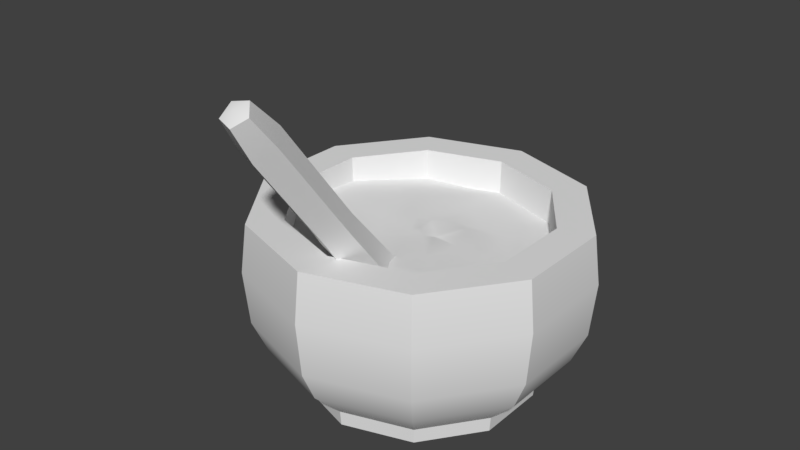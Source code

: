 # Source: SM_StoneMortar_001.blend  (saved by Blender 2.80.37; exported with 4.5.12 LTS)
import bpy
from mathutils import Matrix  # noqa: F401  (used for matrix-valued properties, if any)

bpy.ops.wm.read_factory_settings(use_empty=True)
scene = bpy.context.scene
scene.name = 'Scene'

# ---- collections
col_collection_1 = bpy.data.collections.new('Collection 1'); scene.collection.children.link(col_collection_1)

# ---- materials (node trees are filled in below, after node groups)
mat_stone_mortar = bpy.data.materials.new('Stone Mortar')
mat_stone_mortar.alpha_threshold = 0.0
mat_stone_mortar.use_transparent_shadow = False
mat_stone_mortar.roughness = 0.5
mat_stone_mortar.specular_intensity = 0.0
mat_stone_mortar.line_color = (0.0, 0.0, 0.0, 1.0)
mat_mortarfilling = bpy.data.materials.new('MortarFilling')
mat_mortarfilling.use_transparent_shadow = False
mat_mortarfilling.roughness = 1.0
mat_mortarfilling.specular_intensity = 0.2647

# ---- node groups
ng_auto_smooth = bpy.data.node_groups.new('Auto Smooth', 'GeometryNodeTree')
_s = ng_auto_smooth.interface.new_socket(name='Geometry', in_out='OUTPUT', socket_type='NodeSocketGeometry')
_s = ng_auto_smooth.interface.new_socket(name='Geometry', in_out='INPUT', socket_type='NodeSocketGeometry')
_s = ng_auto_smooth.interface.new_socket(name='Angle', in_out='INPUT', socket_type='NodeSocketFloat')
_s.subtype = 'ANGLE'
_s.min_value = 0.0
_s.max_value = 3.142
ng_auto_smooth.is_modifier = True
_N = ng_auto_smooth.nodes; _L = ng_auto_smooth.links
n0 = _N.new('NodeGroupOutput'); n0.name = 'Group Output'; n0.location = (480, -100)
n1 = _N.new('NodeGroupInput'); n1.name = 'Group Input'; n1.location = (-420, -300)
n2 = _N.new('NodeGroupInput'); n2.name = 'Group Input.001'; n2.location = (-60, -100)
n3 = _N.new('GeometryNodeSetShadeSmooth'); n3.name = 'Set Shade Smooth'; n3.location = (120, -100)
n3.domain = 'EDGE'
n4 = _N.new('GeometryNodeSetShadeSmooth'); n4.name = 'Set Shade Smooth.001'; n4.location = (300, -100)
n5 = _N.new('GeometryNodeInputMeshEdgeAngle'); n5.name = 'Edge Angle'; n5.location = (-420, -220)
n6 = _N.new('GeometryNodeInputEdgeSmooth'); n6.name = 'Is Edge Smooth'; n6.location = (-60, -160)
n7 = _N.new('GeometryNodeInputShadeSmooth'); n7.name = 'Is Face Smooth'; n7.location = (-240, -340)
n8 = _N.new('FunctionNodeBooleanMath'); n8.name = 'Boolean Math'; n8.location = (-60, -220)
n9 = _N.new('FunctionNodeCompare'); n9.name = 'Compare'; n9.location = (-240, -180)
n9.operation = 'LESS_EQUAL'
_L.new(n5.outputs[0], n9.inputs[0])
_L.new(n4.outputs[0], n0.inputs[0])
_L.new(n1.outputs[1], n9.inputs[1])
_L.new(n9.outputs[0], n8.inputs[0])
_L.new(n7.outputs[0], n8.inputs[1])
_L.new(n2.outputs[0], n3.inputs[0])
_L.new(n6.outputs[0], n3.inputs[1])
_L.new(n3.outputs[0], n4.inputs[0])
_L.new(n8.outputs[0], n3.inputs[2])
n0.is_active_output = True

# ---- material node trees

# ---- world
world_world = bpy.data.worlds.new('World'); scene.world = world_world
world_world.color = (0.05088, 0.05088, 0.05088)
world_world.use_sun_shadow = False
world_world.sun_shadow_jitter_overblur = 0.0
world_world.cycles.sampling_method = 'MANUAL'

# ---- meshes
me_cylinder_001 = bpy.data.meshes.new('Cylinder.001')
me_cylinder_001.from_pydata([(-1.962e-08, 1.0, 0.1308), (0.5878, 0.809, 0.1308), (0.9511, 0.309, 0.1308), (0.9511, -0.309, 0.1308), (0.5878, -0.809, 0.1308), (-1.07e-07, -1.0, 0.1308), (-0.5878, -0.809, 0.1308), (-0.9511, -0.309, 0.1308), (-0.9511, 0.309, 0.1308), (-0.5878, 0.809, 0.1308), (-3.386e-08, 1.272, 0.4099), (0.7477, 1.029, 0.4099), (1.21, 0.3931, 0.4099), (1.21, -0.3931, 0.4099), (0.7477, -1.029, 0.4099), (-1.451e-07, -1.272, 0.4099), (-0.7477, -1.029, 0.4099), (-1.21, -0.3931, 0.4099), (-1.21, 0.3931, 0.4099), (-0.7477, 1.029, 0.4099), (-3.762e-08, 1.393, 0.679), (0.8189, 1.127, 0.679), (1.325, 0.4305, 0.679), (1.325, -0.4305, 0.679), (0.8189, -1.127, 0.679), (-1.594e-07, -1.393, 0.679), (-0.8189, -1.127, 0.679), (-1.325, -0.4305, 0.679), (-1.325, 0.4305, 0.679), (-0.8189, 1.127, 0.679), (-3.839e-08, 1.438, 1.144), (0.8453, 1.163, 1.144), (1.368, 0.4444, 1.144), (1.368, -0.4444, 1.144), (0.8453, -1.163, 1.144), (-1.641e-07, -1.438, 1.144), (-0.8453, -1.163, 1.144), (-1.368, -0.4444, 1.144), (-1.368, 0.4444, 1.144), (-0.8453, 1.163, 1.144), (-9.031e-08, 1.072, 0.805), (0.6303, 0.8676, 0.805), (1.02, 0.3314, 0.805), (1.02, -0.3314, 0.805), (0.6303, -0.8676, 0.805), (-1.545e-07, -1.072, 0.805), (-0.6303, -0.8676, 0.805), (-1.02, -0.3314, 0.805), (-1.02, 0.3314, 0.805), (-0.6303, 0.8676, 0.805), (-8.037e-08, 0.7759, 0.4256), (0.456, 0.6277, 0.4256), (0.7379, 0.2398, 0.4256), (0.7379, -0.2398, 0.4256), (0.456, -0.6277, 0.4256), (-1.268e-07, -0.7759, 0.4256), (-0.456, -0.6277, 0.4256), (-0.7379, -0.2398, 0.4256), (-0.7379, 0.2398, 0.4256), (-0.456, 0.6277, 0.4256), (-6.635e-08, 0.4845, 0.2351), (0.2848, 0.392, 0.2351), (0.4608, 0.1497, 0.2351), (0.4608, -0.1497, 0.2351), (0.2848, -0.392, 0.2351), (-9.535e-08, -0.4845, 0.2351), (-0.2848, -0.392, 0.2351), (-0.4608, -0.1497, 0.2351), (-0.4608, 0.1497, 0.2351), (-0.2848, 0.392, 0.2351), (-8.336e-08, 1.086, 1.558), (0.6385, 0.8789, 1.558), (1.033, 0.3357, 1.558), (1.033, -0.3357, 1.558), (0.6385, -0.8789, 1.558), (-1.484e-07, -1.086, 1.558), (-0.6385, -0.8789, 1.558), (-1.033, -0.3357, 1.558), (-1.033, 0.3357, 1.558), (-0.6385, 0.8789, 1.558), (0.8151, 1.122, 1.558), (-3.623e-08, 1.387, 1.558), (1.319, 0.4285, 1.558), (1.319, -0.4285, 1.558), (0.8151, -1.122, 1.558), (-1.575e-07, -1.387, 1.558), (-0.8151, -1.122, 1.558), (-1.319, -0.4285, 1.558), (-1.319, 0.4285, 1.558), (-0.8151, 1.122, 1.558), (-1.962e-08, 0.9878, 0.0), (0.5806, 0.7992, 0.0), (0.9395, 0.3053, 0.0), (0.9395, -0.3053, 0.0), (0.5806, -0.7992, 0.0), (-1.06e-07, -0.9878, 0.0), (-0.5806, -0.7992, 0.0), (-0.9395, -0.3053, 0.0), (-0.9395, 0.3053, 0.0), (-0.5806, 0.7992, 0.0), (0.03395, 0.04949, 0.3219), (0.3826, -0.3129, 0.3833), (-0.09923, -0.4383, 0.2894), (-0.397, -0.1102, 0.5351), (-0.09923, 0.218, 0.7808), (0.3826, 0.09263, 0.6869), (0.1671, -0.6966, 0.6344), (-0.3147, -0.5713, 0.7283), (-0.3147, -0.1657, 1.032), (0.1671, -0.04036, 1.126), (0.4649, -0.3685, 0.8801), (0.03395, -1.9, 2.925), (-0.04433, -0.1865, 0.2351), (0.2389, -0.1128, 0.2902), (0.1606, -0.3995, 0.2712), (0.4438, -0.08748, 0.5048), (0.2389, 0.1256, 0.4687), (-0.2194, 0.006358, 0.3795), (-0.2977, -0.2803, 0.3604), (-0.04433, 0.1992, 0.5239), (-0.2977, 0.1054, 0.6492), (0.1606, 0.2246, 0.7385), (0.4922, -0.3585, 0.6184), (0.4922, -0.1201, 0.7969), (0.03395, -0.625, 0.4188), (0.3172, -0.5514, 0.474), (-0.4243, -0.3585, 0.6184), (-0.2493, -0.5514, 0.474), (-0.2493, 0.07274, 0.9413), (-0.4243, -0.1201, 0.7969), (0.3172, 0.07274, 0.9413), (0.03395, 0.1464, 0.9964), (0.3656, -0.584, 0.766), (-0.09272, -0.7032, 0.6767), (-0.376, -0.3912, 0.9104), (-0.09272, -0.0791, 1.144), (0.3656, -0.1983, 1.055), (0.1122, -0.6779, 0.8913), (0.2873, -0.485, 1.036), (-0.171, -0.6042, 0.9465), (-0.171, -0.3658, 1.125), (0.1122, -0.2921, 1.18), (0.09624, -0.8118, 1.152), (0.2355, -0.6583, 1.267), (-0.1291, -0.7532, 1.196), (-0.1291, -0.5635, 1.338), (0.09624, -0.5049, 1.382), (0.08538, -1.159, 1.671), (0.2004, -1.032, 1.766), (-0.1007, -1.11, 1.707), (-0.1007, -0.9536, 1.825), (0.08538, -0.9052, 1.861), (0.08562, -1.815, 2.547), (0.2012, -1.688, 2.642), (-0.1013, -1.766, 2.583), (-0.1013, -1.609, 2.701), (0.08562, -1.561, 2.737), (0.07045, -1.97, 2.832), (0.1521, -1.88, 2.899), (-0.06161, -1.936, 2.858), (-0.06161, -1.825, 2.941), (0.07045, -1.791, 2.967), (-0.3341, -0.4579, 0.5439), (0.1707, -0.5895, 0.4454), (0.4922, -0.239, 0.7079), (0.1876, 0.1064, 0.9665), (-0.3287, -0.01473, 0.8758), (0.09424, -0.1505, 0.2621), (0.1049, 0.1604, 0.4948), (0.2389, -0.006834, 0.3696), (-0.1406, 0.09317, 0.4445), (-0.1244, -0.09832, 0.3011)], [], [(2, 1, 11, 12), (90, 0, 1, 91), (96, 6, 7, 97), (17, 16, 26, 27), (0, 9, 19, 10), (9, 8, 18, 19), (8, 7, 17, 18), (7, 6, 16, 17), (6, 5, 15, 16), (5, 4, 14, 15), (4, 3, 13, 14), (1, 0, 10, 11), (3, 2, 12, 13), (24, 23, 33, 34), (14, 13, 23, 24), (11, 10, 20, 21), (18, 17, 27, 28), (15, 14, 24, 25), (12, 11, 21, 22), (19, 18, 28, 29), (16, 15, 25, 26), (13, 12, 22, 23), (10, 19, 29, 20), (31, 80, 82, 32), (21, 20, 30, 31), (28, 27, 37, 38), (25, 24, 34, 35), (22, 21, 31, 32), (29, 28, 38, 39), (26, 25, 35, 36), (23, 22, 32, 33), (20, 29, 39, 30), (27, 26, 36, 37), (75, 45, 46, 76), (38, 88, 89, 39), (35, 85, 86, 36), (32, 82, 83, 33), (39, 89, 81, 30), (36, 86, 87, 37), (33, 83, 84, 34), (37, 87, 88, 38), (34, 84, 85, 35), (43, 73, 72, 42), (70, 79, 49, 40), (71, 41, 42, 72), (78, 48, 49, 79), (77, 47, 48, 78), (76, 46, 47, 77), (42, 41, 51, 52), (44, 74, 73, 43), (75, 74, 44, 45), (56, 55, 65, 66), (49, 48, 58, 59), (46, 45, 55, 56), (43, 42, 52, 53), (40, 49, 59, 50), (47, 46, 56, 57), (44, 43, 53, 54), (41, 40, 50, 51), (48, 47, 57, 58), (45, 44, 54, 55), (61, 60, 69, 68, 67, 66, 65, 64, 63, 62), (53, 52, 62, 63), (50, 59, 69, 60), (57, 56, 66, 67), (54, 53, 63, 64), (51, 50, 60, 61), (58, 57, 67, 68), (55, 54, 64, 65), (52, 51, 61, 62), (59, 58, 68, 69), (70, 71, 80, 81), (71, 72, 82, 80), (72, 73, 83, 82), (73, 74, 84, 83), (74, 75, 85, 84), (75, 76, 86, 85), (76, 77, 87, 86), (77, 78, 88, 87), (78, 79, 89, 88), (79, 70, 81, 89), (90, 91, 92, 93, 94, 95, 96, 97, 98, 99), (95, 5, 6, 96), (94, 4, 5, 95), (91, 1, 2, 92), (93, 3, 4, 94), (92, 2, 3, 93), (99, 9, 0, 90), (98, 8, 9, 99), (97, 7, 8, 98), (30, 81, 80, 31), (70, 40, 41, 71), (100, 167, 112), (101, 113, 115), (100, 171, 117), (100, 117, 170), (100, 168, 116), (101, 115, 122), (102, 114, 124), (103, 118, 126), (104, 120, 128), (105, 121, 130), (101, 122, 125), (102, 124, 127), (103, 126, 129), (104, 128, 131), (105, 130, 123), (106, 132, 137), (107, 133, 139), (108, 134, 140), (109, 135, 141), (110, 136, 138), (137, 138, 143, 142), (138, 136, 141), (136, 109, 141), (141, 140, 145, 146), (141, 135, 140), (135, 108, 140), (139, 137, 142, 144), (140, 134, 139), (134, 107, 139), (138, 141, 146, 143), (139, 133, 137), (133, 106, 137), (140, 139, 144, 145), (137, 132, 138), (132, 110, 138), (123, 136, 110), (123, 130, 136), (130, 109, 136), (131, 135, 109), (131, 128, 135), (128, 108, 135), (129, 134, 108), (129, 126, 134), (126, 107, 134), (127, 133, 107), (127, 124, 133), (124, 106, 133), (125, 132, 106), (125, 122, 132), (122, 110, 132), (130, 165, 109), (130, 121, 165), (121, 104, 131), (128, 166, 108), (128, 120, 166), (120, 103, 129), (126, 162, 107), (126, 118, 162), (118, 102, 127), (124, 163, 106), (124, 114, 163), (114, 101, 125), (122, 164, 110), (122, 115, 164), (115, 105, 123), (116, 121, 105), (116, 168, 121), (119, 104, 121), (119, 120, 104), (119, 170, 120), (117, 103, 120), (117, 118, 103), (117, 171, 118), (112, 102, 118), (115, 116, 105), (115, 113, 169), (113, 100, 169), (112, 114, 102), (112, 167, 114), (113, 101, 114), (143, 146, 151, 148), (145, 144, 149, 150), (142, 143, 148, 147), (146, 145, 150, 151), (144, 142, 147, 149), (151, 150, 155, 156), (149, 147, 152, 154), (148, 151, 156, 153), (150, 149, 154, 155), (147, 148, 153, 152), (153, 156, 161, 158), (155, 154, 159, 160), (152, 153, 158, 157), (156, 155, 160, 161), (154, 152, 157, 159), (158, 161, 111), (161, 160, 111), (160, 159, 111), (159, 157, 111), (157, 158, 111), (107, 162, 127), (162, 118, 127), (163, 114, 125), (106, 163, 125), (164, 115, 123), (110, 164, 123), (109, 165, 131), (165, 121, 131), (108, 166, 129), (166, 120, 129), (171, 100, 112), (168, 100, 119), (170, 119, 100), (114, 167, 113), (167, 100, 113), (169, 116, 115), (118, 171, 112), (120, 170, 117), (169, 100, 116), (121, 168, 119)])
me_cylinder_001.polygons.foreach_set('use_smooth', [True] * 212)
_k = set([(0, 1), (0, 9), (0, 10), (0, 90), (1, 2), (1, 11), (1, 91), (2, 3), (2, 12), (2, 92), (3, 4), (3, 13), (3, 93), (4, 5), (4, 14), (4, 94), (5, 6), (5, 15), (5, 95), (6, 7), (6, 16), (6, 96), (7, 8), (7, 17), (7, 97), (8, 9), (8, 18), (8, 98), (9, 19), (9, 99), (10, 20), (11, 21), (12, 22), (13, 23), (14, 24), (15, 25), (16, 26), (17, 27), (18, 28), (19, 29), (20, 30), (21, 31), (22, 32), (23, 33), (24, 34), (25, 35), (26, 36), (27, 37), (28, 38), (29, 39), (30, 81), (31, 80), (32, 82), (33, 83), (34, 84), (35, 85), (36, 86), (37, 87), (38, 88), (39, 89), (40, 50), (40, 70), (41, 51), (41, 71), (42, 52), (42, 72), (43, 53), (43, 73), (44, 54), (44, 74), (45, 55), (45, 75), (46, 56), (46, 76), (47, 57), (47, 77), (48, 58), (48, 78), (49, 59), (49, 79), (50, 60), (51, 61), (52, 62), (53, 63), (54, 64), (55, 65), (56, 66), (57, 67), (58, 68), (59, 69), (60, 61), (60, 69), (61, 62), (62, 63), (63, 64), (64, 65), (65, 66), (66, 67), (67, 68), (68, 69), (70, 71), (70, 79), (70, 81), (71, 72), (71, 80), (72, 73), (72, 82), (73, 74), (73, 83), (74, 75), (74, 84), (75, 76), (75, 85), (76, 77), (76, 86), (77, 78), (77, 87), (78, 79), (78, 88), (79, 89), (80, 81), (80, 82), (81, 89), (82, 83), (83, 84), (84, 85), (85, 86), (86, 87), (87, 88), (88, 89), (90, 91), (90, 99), (91, 92), (92, 93), (93, 94), (94, 95), (95, 96), (96, 97), (97, 98), (98, 99), (106, 137), (106, 163), (107, 139), (107, 162), (108, 140), (108, 166), (109, 141), (109, 165), (110, 138), (110, 164), (112, 167), (112, 171), (113, 167), (113, 169), (114, 163), (114, 167), (115, 164), (115, 169), (116, 168), (116, 169), (117, 170), (117, 171), (118, 162), (118, 171), (119, 168), (119, 170), (120, 166), (120, 170), (121, 165), (121, 168), (137, 142), (138, 143), (139, 144), (140, 145), (141, 146), (142, 147), (143, 148), (144, 149), (145, 150), (146, 151), (147, 152), (148, 153), (149, 150), (149, 154), (150, 155), (151, 156), (152, 157), (153, 158), (154, 159), (155, 160), (156, 161), (157, 158), (157, 159), (158, 161), (159, 160), (160, 161)])
me_cylinder_001.attributes.new('sharp_edge', 'BOOLEAN', 'EDGE').data.foreach_set('value', [ (min(e.vertices), max(e.vertices)) in _k for e in me_cylinder_001.edges])
_uv = me_cylinder_001.uv_layers.new(name='UVMap')
_uv.uv.foreach_set('vector', [0.0, 0.0, 0.0, 0.0, 0.0, 0.0, 0.0, 0.0, 0.0, 0.0, 0.0, 0.0, 0.0, 0.0, 0.0, 0.0, 0.0, 0.0, 0.0, 0.0, 0.0, 0.0, 0.0, 0.0, 0.0, 0.0, 0.0, 0.0, 0.0, 0.0, 0.0, 0.0, 0.0, 0.0, 0.0, 0.0, 0.0, 0.0, 0.0, 0.0, 0.0, 0.0, 0.0, 0.0, 0.0, 0.0, 0.0, 0.0, 0.0, 0.0, 0.0, 0.0, 0.0, 0.0, 0.0, 0.0, 0.0, 0.0, 0.0, 0.0, 0.0, 0.0, 0.0, 0.0, 0.0, 0.0, 0.0, 0.0, 0.0, 0.0, 0.0, 0.0, 0.0, 0.0, 0.0, 0.0, 0.0, 0.0, 0.0, 0.0, 0.0, 0.0, 0.0, 0.0, 0.0, 0.0, 0.0, 0.0, 0.0, 0.0, 0.0, 0.0, 0.0, 0.0, 0.0, 0.0, 0.0, 0.0, 0.0, 0.0, 0.0, 0.0, 0.0, 0.0, 0.0, 0.0, 0.0, 0.0, 0.0, 0.0, 0.0, 0.0, 0.0, 0.0, 0.0, 0.0, 0.0, 0.0, 0.0, 0.0, 0.0, 0.0, 0.0, 0.0, 0.0, 0.0, 0.0, 0.0, 0.0, 0.0, 0.0, 0.0, 0.0, 0.0, 0.0, 0.0, 0.0, 0.0, 0.0, 0.0, 0.0, 0.0, 0.0, 0.0, 0.0, 0.0, 0.0, 0.0, 0.0, 0.0, 0.0, 0.0, 0.0, 0.0, 0.0, 0.0, 0.0, 0.0, 0.0, 0.0, 0.0, 0.0, 0.0, 0.0, 0.0, 0.0, 0.0, 0.0, 0.0, 0.0, 0.0, 0.0, 0.0, 0.0, 0.0, 0.0, 0.0, 0.0, 0.0, 0.0, 0.0, 0.0, 0.0, 0.0, 0.0, 0.0, 0.0, 0.0, 0.0, 0.0, 0.0, 0.0, 0.0, 0.0, 0.0, 0.0, 0.0, 0.0, 0.0, 0.0, 0.0, 0.0, 0.0, 0.0, 0.0, 0.0, 0.0, 0.0, 0.0, 0.0, 0.0, 0.0, 0.0, 0.0, 0.0, 0.0, 0.0, 0.0, 0.0, 0.0, 0.0, 0.0, 0.0, 0.0, 0.0, 0.0, 0.0, 0.0, 0.0, 0.0, 0.0, 0.0, 0.0, 0.0, 0.0, 0.0, 0.0, 0.0, 0.0, 0.0, 0.0, 0.0, 0.0, 0.0, 0.0, 0.0, 0.0, 0.0, 0.0, 0.0, 0.0, 0.0, 0.0, 0.0, 0.0, 0.0, 0.0, 0.0, 0.0, 0.0, 0.0, 0.0, 0.0, 0.0, 0.0, 0.0, 0.0, 0.0, 0.0, 0.0, 0.0, 0.0, 0.0, 0.0, 0.0, 0.0, 0.0, 0.0, 0.0, 0.0, 0.0, 0.0, 0.0, 0.0, 0.0, 0.0, 0.0, 0.0, 0.0, 0.0, 0.0, 0.0, 0.0, 0.0, 0.0, 0.0, 0.0, 0.0, 0.0, 0.0, 0.0, 0.0, 0.0, 0.0, 0.0, 0.0, 0.0, 0.0, 0.0, 0.0, 0.0, 0.0, 0.0, 0.0, 0.0, 0.0, 0.0, 0.0, 0.0, 0.0, 0.0, 0.0, 0.0, 0.0, 0.0, 0.0, 0.0, 0.0, 0.0, 0.0, 0.0, 0.0, 0.0, 0.0, 0.0, 0.0, 0.0, 0.0, 0.0, 0.0, 0.0, 0.0, 0.0, 0.0, 0.0, 0.0, 0.0, 0.0, 0.0, 0.0, 0.0, 0.0, 0.0, 0.0, 0.0, 0.0, 0.0, 0.0, 0.0, 0.0, 0.0, 0.0, 0.0, 0.0, 0.0, 0.0, 0.0, 0.0, 0.0, 0.0, 0.0, 0.0, 0.0, 0.0, 0.0, 0.0, 0.0, 0.0, 0.0, 0.0, 0.0, 0.0, 0.0, 0.0, 0.0, 0.0, 0.0, 0.0, 0.0, 0.0, 0.0, 0.0, 0.0, 0.0, 0.0, 0.0, 0.0, 0.0, 0.0, 0.0, 0.0, 0.0, 0.0, 0.0, 0.0, 0.0, 0.0, 0.0, 0.0, 0.0, 0.0, 0.0, 0.0, 0.0, 0.0, 0.0, 0.0, 0.0, 0.0, 0.0, 0.0, 0.0, 0.0, 0.0, 0.0, 0.0, 0.0, 0.0, 0.0, 0.0, 0.0, 0.0, 0.0, 0.0, 0.0, 0.0, 0.0, 0.0, 0.0, 0.0, 0.0, 0.0, 0.0, 0.0, 0.0, 0.0, 0.0, 0.0, 0.0, 0.0, 0.0, 0.0, 0.0, 0.0, 0.0, 0.0, 0.0, 0.0, 0.0, 0.0, 0.0, 0.0, 0.0, 0.0, 0.0, 0.0, 0.0, 0.0, 0.0, 0.0, 0.0, 0.0, 0.0, 0.0, 0.0, 0.0, 0.0, 0.0, 0.0, 0.0, 0.0, 0.0, 0.0, 0.0, 0.0, 0.0, 0.0, 0.0, 0.0, 0.0, 0.0, 0.0, 0.0, 0.0, 0.0, 0.0, 0.0, 0.0, 0.0, 0.0, 0.0, 0.0, 0.0, 0.0, 0.0, 0.0, 0.0, 0.0, 0.0, 0.0, 0.0, 0.0, 0.0, 0.0, 0.0, 0.0, 0.0, 0.0, 0.0, 0.0, 0.0, 0.0, 0.0, 0.0, 0.0, 0.0, 0.0, 0.0, 0.0, 0.0, 0.0, 0.0, 0.0, 0.0, 0.0, 0.0, 0.0, 0.0, 0.0, 0.0, 0.0, 0.0, 0.0, 0.0, 0.0, 0.0, 0.0, 0.0, 0.0, 0.0, 0.0, 0.0, 0.0, 0.0, 0.0, 0.0, 0.0, 0.0, 0.0, 0.0, 0.0, 0.0, 0.0, 0.0, 0.0, 0.0, 0.0, 0.0, 0.0, 0.0, 0.0, 0.0, 0.0, 0.0, 0.0, 0.0, 0.0, 0.0, 0.0, 0.0, 0.0, 0.0, 0.0, 0.0, 0.0, 0.0, 0.0, 0.0, 0.0, 0.0, 0.0, 0.0, 0.0, 0.0, 0.0, 0.0, 0.0, 0.0, 0.0, 0.0, 0.0, 0.0, 0.0, 0.0, 0.0, 0.0, 0.0, 0.0, 0.0, 0.0, 0.0, 0.0, 0.0, 0.0, 0.0, 0.0, 0.0, 0.0, 0.0, 0.0, 0.0, 0.0, 0.0, 0.0, 0.0, 0.0, 0.0, 0.0, 0.0, 0.0, 0.0, 0.0, 0.0, 0.0, 0.0, 0.0, 0.0, 0.0, 0.0, 0.0, 0.0, 0.0, 0.0, 0.0, 0.0, 0.0, 0.0, 0.0, 0.0, 0.0, 0.0, 0.0, 0.0, 0.0, 0.0, 0.0, 0.0, 0.0, 0.0, 0.0, 0.0, 0.0, 0.0, 0.0, 0.0, 0.0, 0.0, 0.0, 0.0, 0.0, 0.0, 0.0, 0.0, 0.0, 0.0, 0.0, 0.0, 0.0, 0.0, 0.0, 0.0, 0.0, 0.0, 0.0, 0.0, 0.0, 0.0, 0.0, 0.0, 0.0, 0.0, 0.0, 0.0, 0.0, 0.0, 0.0, 0.0, 0.0, 0.0, 0.0, 0.0, 0.0, 0.0, 0.0, 0.0, 0.0, 0.0, 0.0, 0.0, 0.0, 0.0, 0.0, 0.0, 0.0, 0.0, 0.0, 0.0, 0.0, 0.0, 0.0, 0.0, 0.0, 0.0, 0.0, 0.0, 0.0, 0.0, 0.0, 0.0, 0.0, 0.0, 0.0, 0.0, 0.0, 0.0, 0.0, 0.0, 0.0, 0.0, 0.0, 0.0, 0.0, 0.0, 0.0, 0.0, 0.0, 0.0, 0.0, 0.0, 0.0, 0.0, 0.0, 0.0, 0.0, 0.0, 0.0, 0.0, 0.0, 0.0, 0.0, 0.0, 0.0, 0.0, 0.0, 0.0, 0.0, 0.0, 0.0, 0.0, 0.0, 0.0, 0.0, 0.0, 0.0, 0.0, 0.0, 0.0, 0.0, 0.0, 0.0, 0.0, 0.0, 0.0, 0.0, 0.0, 0.0, 0.0, 0.0, 0.0, 0.0, 0.0, 0.0, 0.0, 0.0, 0.0, 0.0, 0.0, 0.0, 0.0, 0.0, 0.0, 0.0, 0.0, 0.0, 0.0, 0.0, 0.0, 0.0, 0.0, 0.0, 0.0, 0.0, 0.0, 0.0, 0.0, 0.0, 0.0, 0.0, 0.0, 0.0, 0.0, 0.0, 0.0, 0.0, 0.0, 0.0, 0.0, 0.0, 0.0, 0.0, 0.0, 0.0, 0.0, 0.0, 0.0, 0.0, 0.0, 0.0, 0.0, 0.0, 0.0, 0.0, 0.0, 0.0, 0.0, 0.0, 0.0, 0.0, 0.0, 0.0, 0.0, 0.0, 0.0, 0.0, 0.0, 0.0, 0.0, 0.0, 0.0, 0.0, 0.0, 0.0, 0.0, 0.0, 0.0, 0.0, 0.0, 0.0, 0.0, 0.0, 0.0, 0.0, 0.0, 0.0, 0.0, 0.0, 0.0, 0.0, 0.0, 0.0, 0.0, 0.0, 0.0, 0.0, 0.0, 0.0, 0.0, 0.0, 0.0, 0.0, 0.0, 0.0, 0.0, 0.0, 0.0, 0.0, 0.0, 0.0, 0.0, 0.0, 0.0, 0.0, 0.0, 0.0, 0.0, 0.0, 0.0, 0.0, 0.0, 0.0, 0.0, 0.0, 0.0, 0.0, 0.0, 0.0, 0.0, 0.0, 0.0, 0.0, 0.0, 0.0, 0.0, 0.0, 0.0, 0.0, 0.0, 0.0, 0.0, 0.0, 0.0, 0.0, 0.0, 0.0, 0.0, 0.0, 0.0, 0.0, 0.0, 0.0, 0.0, 0.0, 0.0, 0.0, 0.0, 0.0, 0.0, 0.0, 0.0, 0.0, 0.0, 0.0, 0.0, 0.0, 0.0, 0.0, 0.0, 0.0, 0.0, 0.0, 0.0, 0.0, 0.0, 0.0, 0.0, 0.0, 0.0, 0.0, 0.0, 0.0, 0.0, 0.0, 0.0, 0.0, 0.0, 0.0, 0.0, 0.0, 0.0, 0.0, 0.0, 0.0, 0.0, 0.0, 0.0, 0.0, 0.0, 0.0, 0.0, 0.0, 0.0, 0.0, 0.0, 0.0, 0.0, 0.0, 0.0, 0.0, 0.0, 0.0, 0.0, 0.0, 0.0, 0.0, 0.0, 0.0, 0.0, 0.0, 0.0, 0.0, 0.0, 0.0, 0.0, 0.0, 0.0, 0.0, 0.0, 0.0, 0.0, 0.0, 0.0, 0.0, 0.0, 0.0, 0.0, 0.0, 0.0, 0.0, 0.0, 0.0, 0.0, 0.0, 0.0, 0.0, 0.0, 0.0, 0.0, 0.0, 0.0, 0.0, 0.0, 0.0, 0.0, 0.0, 0.0, 0.0, 0.0, 0.0, 0.0, 0.0, 0.0, 0.0, 0.0, 0.0, 0.0, 0.0, 0.0, 0.0, 0.0, 0.0, 0.0, 0.0, 0.0, 0.0, 0.0, 0.0, 0.0, 0.0, 0.0, 0.0, 0.0, 0.0, 0.0, 0.0, 0.0, 0.0, 0.0, 0.0, 0.0, 0.0, 0.0, 0.0, 0.0, 0.0, 0.0, 0.0, 0.0, 0.0, 0.0, 0.0, 0.0, 0.0, 0.0, 0.0, 0.0, 0.0, 0.0, 0.0, 0.0, 0.0, 0.0, 0.0, 0.0, 0.0, 0.0, 0.0, 0.0, 0.0, 0.0, 0.0, 0.0, 0.0, 0.0, 0.0, 0.0, 0.0, 0.0, 0.0, 0.0, 0.0, 0.0, 0.0, 0.0, 0.0, 0.0, 0.0, 0.0, 0.0, 0.0, 0.0, 0.0, 0.0, 0.0, 0.0, 0.0, 0.0, 0.0, 0.0, 0.0, 0.0, 0.0, 0.0, 0.0, 0.0, 0.0, 0.0, 0.0, 0.0, 0.0, 0.0, 0.0, 0.0, 0.0, 0.0, 0.0, 0.0, 0.0, 0.0, 0.0, 0.0, 0.0, 0.0, 0.0, 0.0, 0.0, 0.0, 0.0, 0.0, 0.0, 0.0, 0.0, 0.0, 0.0, 0.0, 0.0, 0.0, 0.0, 0.0, 0.0, 0.0, 0.0, 0.0, 0.0, 0.0, 0.0, 0.0, 0.0, 0.0, 0.0, 0.0, 0.0, 0.0, 0.0, 0.0, 0.0, 0.0, 0.0, 0.0, 0.0, 0.0, 0.0, 0.0, 0.0, 0.0, 0.0, 0.0, 0.0, 0.0, 0.0, 0.0, 0.0, 0.0, 0.0, 0.0, 0.0, 0.0, 0.0, 0.0, 0.0, 0.0, 0.0, 0.0, 0.0, 0.0, 0.0, 0.0, 0.0, 0.0, 0.0, 0.0, 0.0, 0.0, 0.0, 0.0, 0.0, 0.0, 0.0, 0.0, 0.0, 0.0, 0.0, 0.0, 0.0, 0.0, 0.0, 0.0, 0.0, 0.0, 0.0, 0.0, 0.0, 0.0, 0.0, 0.0, 0.0, 0.0, 0.0, 0.0, 0.0, 0.0, 0.0, 0.0, 0.0, 0.0, 0.0, 0.0, 0.0, 0.0, 0.0, 0.0, 0.0, 0.0, 0.0, 0.0, 0.0, 0.0, 0.0, 0.0, 0.0, 0.0, 0.0, 0.0, 0.0, 0.0, 0.0, 0.0, 0.0, 0.0, 0.0, 0.0, 0.0, 0.0, 0.0, 0.0, 0.0, 0.0, 0.0, 0.0, 0.0, 0.0, 0.0, 0.0, 0.0, 0.0, 0.0, 0.0, 0.0, 0.0, 0.0, 0.0, 0.0, 0.0, 0.0, 0.0, 0.0, 0.0, 0.0, 0.0, 0.0, 0.0, 0.0, 0.0, 0.0, 0.0, 0.0, 0.0, 0.0, 0.0, 0.0, 0.0, 0.0, 0.0, 0.0, 0.0, 0.0, 0.0, 0.0, 0.0, 0.0, 0.0, 0.0, 0.0, 0.0, 0.0, 0.0, 0.0, 0.0, 0.0, 0.0, 0.0, 0.0, 0.0, 0.0, 0.0, 0.0, 0.0, 0.0, 0.0, 0.0, 0.0, 0.0, 0.0, 0.0, 0.0, 0.0, 0.0, 0.0, 0.0, 0.0, 0.0, 0.0, 0.0, 0.0, 0.0, 0.0, 0.0, 0.0, 0.0, 0.0, 0.0, 0.0, 0.0, 0.0, 0.0, 0.0, 0.0, 0.0, 0.0, 0.0, 0.0, 0.0, 0.0, 0.0, 0.0, 0.0, 0.0, 0.0, 0.0, 0.0, 0.0, 0.0, 0.0, 0.0, 0.0, 0.0, 0.0, 0.0, 0.0, 0.0, 0.0, 0.0, 0.0, 0.0, 0.0, 0.0, 0.0, 0.0, 0.0, 0.0, 0.0, 0.0, 0.0, 0.0, 0.0, 0.0, 0.0, 0.0, 0.0, 0.0, 0.0, 0.0, 0.0, 0.0, 0.0, 0.0, 0.0, 0.0, 0.0, 0.0, 0.0, 0.0, 0.0, 0.0, 0.0, 0.0, 0.0, 0.0, 0.0, 0.0, 0.0, 0.0, 0.0, 0.0, 0.0, 0.0, 0.0, 0.0, 0.0, 0.0, 0.0, 0.0, 0.0, 0.0, 0.0, 0.0, 0.0, 0.0, 0.0, 0.0, 0.0, 0.0, 0.0, 0.0, 0.0, 0.0, 0.0, 0.0, 0.0, 0.0, 0.0, 0.0, 0.0, 0.0, 0.0, 0.0, 0.0, 0.0, 0.0, 0.0, 0.0, 0.0, 0.0, 0.0, 0.0, 0.0, 0.0, 0.0, 0.0, 0.0, 0.0, 0.0, 0.0, 0.0, 0.0, 0.0, 0.0, 0.0, 0.0, 0.0, 0.0, 0.0, 0.0, 0.0, 0.0, 0.0, 0.0, 0.0, 0.0, 0.0, 0.0])
me_cylinder_001.materials.append(mat_stone_mortar)
me_cylinder_001.use_remesh_preserve_volume = False
me_cylinder_001.use_remesh_preserve_attributes = False
me_cylinder_001.use_mirror_vertex_groups = False
me_cylinder_001.update()
me_cylinder_000 = bpy.data.meshes.new('Cylinder.000')
me_cylinder_000.from_pydata([(0.03395, 0.04949, 0.3219), (0.09424, -0.1505, 0.2621), (0.1049, 0.1604, 0.4948), (0.2389, -0.006834, 0.3696), (-0.1406, 0.09317, 0.4445), (-0.1244, -0.09832, 0.3011), (-1.578e-07, 1.197, 1.237), (-0.844, 0.8468, 1.297), (-1.194, -2.107e-07, 1.362), (-0.844, -0.8468, 1.284), (-5.344e-08, -1.197, 1.341), (0.844, -0.8468, 1.321), (1.194, -1.44e-07, 1.3), (0.844, 0.8468, 1.246), (-1.481e-07, 0.9619, 1.293), (-0.6779, 0.6802, 1.3), (-0.9588, -1.987e-07, 1.364), (-0.6779, -0.6802, 1.303), (-6.427e-08, -0.9619, 1.341), (0.6779, -0.6802, 1.335), (0.9588, -1.452e-07, 1.252), (0.6779, 0.6802, 1.275), (-1.376e-07, 0.6395, 1.271), (-0.4507, 0.4522, 1.334), (-0.6374, -1.824e-07, 1.349), (-0.4507, -0.4522, 1.276), (-8.184e-08, -0.6395, 1.358), (0.4507, -0.4522, 1.307), (0.6374, -1.468e-07, 1.299), (0.4507, 0.4522, 1.239), (-1.267e-07, 0.3614, 1.281), (-0.2547, 0.2555, 1.272), (-0.3602, -1.701e-07, 1.331), (-0.2547, -0.2555, 1.312), (-9.522e-08, -0.3614, 1.249), (0.2547, -0.2555, 1.288), (0.3602, -1.5e-07, 1.31), (0.2547, 0.2555, 1.333), (-1.201e-07, 0.1243, 1.373), (-0.08762, 0.08791, 1.302), (-0.1239, -1.583e-07, 1.285), (-0.08762, -0.08791, 1.291), (-1.093e-07, -0.1243, 1.317), (0.08762, -0.08791, 1.321), (0.1239, -1.514e-07, 1.311), (0.08762, 0.08791, 1.268), (-1.133e-07, -1.494e-07, 1.294)], [(5, 0), (2, 0), (0, 4), (0, 1), (0, 3)], [(12, 13, 21, 20), (10, 11, 19, 18), (8, 9, 17, 16), (6, 7, 15, 14), (13, 6, 14, 21), (11, 12, 20, 19), (9, 10, 18, 17), (7, 8, 16, 15), (21, 14, 22, 29), (19, 20, 28, 27), (17, 18, 26, 25), (15, 16, 24, 23), (20, 21, 29, 28), (18, 19, 27, 26), (16, 17, 25, 24), (14, 15, 23, 22), (26, 27, 35, 34), (24, 25, 33, 32), (22, 23, 31, 30), (29, 22, 30, 37), (27, 28, 36, 35), (25, 26, 34, 33), (23, 24, 32, 31), (28, 29, 37, 36), (36, 37, 45, 44), (34, 35, 43, 42), (32, 33, 41, 40), (30, 31, 39, 38), (37, 30, 38, 45), (35, 36, 44, 43), (33, 34, 42, 41), (31, 32, 40, 39), (43, 44, 46), (41, 42, 46), (39, 40, 46), (44, 45, 46), (42, 43, 46), (40, 41, 46), (38, 39, 46), (45, 38, 46)])
me_cylinder_000.polygons.foreach_set('use_smooth', [True] * 40)
_uv = me_cylinder_000.uv_layers.new(name='UVMap')
_uv.uv.foreach_set('vector', [0.0, 0.0, 0.0, 0.0, 0.0, 0.0, 0.0, 0.0, 0.0, 0.0, 0.0, 0.0, 0.0, 0.0, 0.0, 0.0, 0.0, 0.0, 0.0, 0.0, 0.0, 0.0, 0.0, 0.0, 0.0, 0.0, 0.0, 0.0, 0.0, 0.0, 0.0, 0.0, 0.0, 0.0, 0.0, 0.0, 0.0, 0.0, 0.0, 0.0, 0.0, 0.0, 0.0, 0.0, 0.0, 0.0, 0.0, 0.0, 0.0, 0.0, 0.0, 0.0, 0.0, 0.0, 0.0, 0.0, 0.0, 0.0, 0.0, 0.0, 0.0, 0.0, 0.0, 0.0, 0.0, 0.0, 0.0, 0.0, 0.0, 0.0, 0.0, 0.0, 0.0, 0.0, 0.0, 0.0, 0.0, 0.0, 0.0, 0.0, 0.0, 0.0, 0.0, 0.0, 0.0, 0.0, 0.0, 0.0, 0.0, 0.0, 0.0, 0.0, 0.0, 0.0, 0.0, 0.0, 0.0, 0.0, 0.0, 0.0, 0.0, 0.0, 0.0, 0.0, 0.0, 0.0, 0.0, 0.0, 0.0, 0.0, 0.0, 0.0, 0.0, 0.0, 0.0, 0.0, 0.0, 0.0, 0.0, 0.0, 0.0, 0.0, 0.0, 0.0, 0.0, 0.0, 0.0, 0.0, 0.0, 0.0, 0.0, 0.0, 0.0, 0.0, 0.0, 0.0, 0.0, 0.0, 0.0, 0.0, 0.0, 0.0, 0.0, 0.0, 0.0, 0.0, 0.0, 0.0, 0.0, 0.0, 0.0, 0.0, 0.0, 0.0, 0.0, 0.0, 0.0, 0.0, 0.0, 0.0, 0.0, 0.0, 0.0, 0.0, 0.0, 0.0, 0.0, 0.0, 0.0, 0.0, 0.0, 0.0, 0.0, 0.0, 0.0, 0.0, 0.0, 0.0, 0.0, 0.0, 0.0, 0.0, 0.0, 0.0, 0.0, 0.0, 0.0, 0.0, 0.0, 0.0, 0.0, 0.0, 0.0, 0.0, 0.0, 0.0, 0.0, 0.0, 0.0, 0.0, 0.0, 0.0, 0.0, 0.0, 0.0, 0.0, 0.0, 0.0, 0.0, 0.0, 0.0, 0.0, 0.0, 0.0, 0.0, 0.0, 0.0, 0.0, 0.0, 0.0, 0.0, 0.0, 0.0, 0.0, 0.0, 0.0, 0.0, 0.0, 0.0, 0.0, 0.0, 0.0, 0.0, 0.0, 0.0, 0.0, 0.0, 0.0, 0.0, 0.0, 0.0, 0.0, 0.0, 0.0, 0.0, 0.0, 0.0, 0.0, 0.0, 0.0, 0.0, 0.0, 0.0, 0.0, 0.0, 0.0, 0.0, 0.0, 0.0, 0.0, 0.0, 0.0, 0.0, 0.0, 0.0, 0.0, 0.0, 0.0, 0.0, 0.0, 0.0, 0.0, 0.0, 0.0, 0.0, 0.0, 0.0, 0.0, 0.0, 0.0, 0.0, 0.0, 0.0, 0.0, 0.0, 0.0, 0.0, 0.0, 0.0, 0.0, 0.0, 0.0, 0.0, 0.0, 0.0, 0.0, 0.0, 0.0, 0.0, 0.0, 0.0, 0.0, 0.0, 0.0])
me_cylinder_000.materials.append(mat_mortarfilling)
me_cylinder_000.use_remesh_preserve_volume = False
me_cylinder_000.use_remesh_preserve_attributes = False
me_cylinder_000.use_mirror_vertex_groups = False
me_cylinder_000.update()

# ---- objects
ob_stone_mortar = bpy.data.objects.new('Stone Mortar', me_cylinder_001)
ob_mortarfilling = bpy.data.objects.new('MortarFilling', me_cylinder_000)

# ---- transforms, parenting, visibility, modifiers, constraints
ob_stone_mortar.location = (1.788e-08, 1.788e-08, 0.0)
ob_stone_mortar.scale = (0.1133, 0.113, 0.1129)
ob_stone_mortar.lineart.crease_threshold = 0.0
_m = ob_stone_mortar.modifiers.new('Auto Smooth', 'NODES')
_m.node_group = ng_auto_smooth
_gi = [s.identifier for s in ng_auto_smooth.interface.items_tree if s.item_type == 'SOCKET' and s.in_out == 'INPUT']
_m[_gi[1]] = 3.142  # Angle
ob_mortarfilling.location = (1.788e-08, 1.788e-08, 0.0)
ob_mortarfilling.scale = (0.1133, 0.113, 0.1129)
ob_mortarfilling.lineart.crease_threshold = 0.0
_m = ob_mortarfilling.modifiers.new('Auto Smooth', 'NODES')
_m.node_group = ng_auto_smooth
_gi = [s.identifier for s in ng_auto_smooth.interface.items_tree if s.item_type == 'SOCKET' and s.in_out == 'INPUT']
_m[_gi[1]] = 3.142  # Angle

# ---- collection membership
col_collection_1.objects.link(ob_stone_mortar)
col_collection_1.objects.link(ob_mortarfilling)

# ---- scene / render settings (as saved in the file)
scene.frame_start = 1; scene.frame_end = 250; scene.frame_set(1)
scene.render.engine = 'BLENDER_EEVEE_NEXT'
scene.render.resolution_percentage = 50
scene.render.dither_intensity = 0.0
scene.render.motion_blur_shutter = 1.0
scene.cycles.use_denoising = False
scene.cycles.samples = 128
scene.cycles.sampling_pattern = 'TABULATED_SOBOL'
scene.cycles.use_adaptive_sampling = False
scene.cycles.use_light_tree = False
scene.cycles.blur_glossy = 0.0
scene.cycles.sample_clamp_indirect = 0.0
scene.view_settings.view_transform = 'Standard'
bpy.context.view_layer.update()

# ---- added for rendering (the .blend has no active camera and no usable light): camera, sun
cam_auto = bpy.data.cameras.new('AutoCamera')
cam_auto.lens = 50.0
cam_auto.sensor_width = 36.0
cam_auto.clip_end = 1000.0
ob_auto_camera = bpy.data.objects.new('AutoCamera', cam_auto)
scene.collection.objects.link(ob_auto_camera)
ob_auto_camera.location = (0.552468, -0.693022, 0.609475)
ob_auto_camera.rotation_euler = (1.09748, -7.21219e-08, 0.694738)
scene.camera = ob_auto_camera
light_auto_sun = bpy.data.lights.new('AutoSun', 'SUN')
light_auto_sun.energy = 3.0
light_auto_sun.angle = 0.0523599
ob_auto_sun = bpy.data.objects.new('AutoSun', light_auto_sun)
scene.collection.objects.link(ob_auto_sun)
ob_auto_sun.rotation_euler = (0.872665, 0.174533, 0.523599)
bpy.context.view_layer.update()
